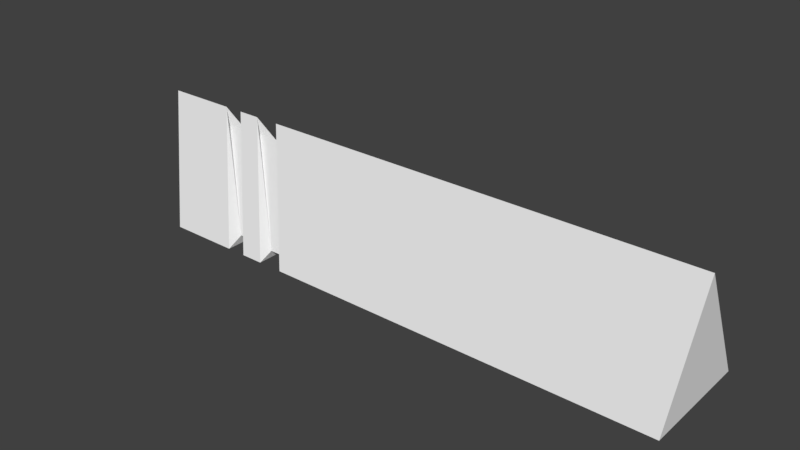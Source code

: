 # Source: rocketlauncher_SIMPLE.blend  (saved by Blender 2.79.0; exported with 4.5.12 LTS)
import bpy
from mathutils import Matrix  # noqa: F401  (used for matrix-valued properties, if any)

bpy.ops.wm.read_factory_settings(use_empty=True)
scene = bpy.context.scene
scene.name = 'Scene'

# ---- collections
col_collection_1 = bpy.data.collections.new('Collection 1'); scene.collection.children.link(col_collection_1)

# ---- materials (node trees are filled in below, after node groups)
mat_material = bpy.data.materials.new('Material')
mat_material.alpha_threshold = 0.0
mat_material.use_transparent_shadow = False
mat_material.roughness = 0.5
mat_material.line_color = (0.0, 0.0, 0.0, 1.0)

# ---- material node trees

# ---- world
world_world = bpy.data.worlds.new('World'); scene.world = world_world
world_world.color = (0.05088, 0.05088, 0.05088)
world_world.use_sun_shadow = False
world_world.sun_shadow_jitter_overblur = 0.0
world_world.cycles.sampling_method = 'MANUAL'

# ---- meshes
me_cube = bpy.data.meshes.new('Cube')
me_cube.from_pydata([(8.243, 1.0, -1.0), (8.243, -1.0, -1.0), (-1.0, -1.0, -1.0), (-1.0, 1.0, -1.0), (8.243, -5.662e-07, 1.0), (-1.955, 1.788e-07, 1.0), (0.6024, 1.0, -1.0), (0.6024, -1.0, -1.0), (-0.3521, 4.964e-08, 1.0), (0.254, 1.0, -1.0), (0.254, -1.0, -1.0), (-0.7005, 7.773e-08, 1.0), (1.002, 1.0, -1.0), (1.002, -1.0, -1.0), (0.04703, 1.747e-08, 1.0), (1.448, 1.0, -1.0), (1.448, -1.0, -1.0), (0.4931, -1.849e-08, 1.0), (1.399, 0.7828, -0.8552), (1.05, 0.7828, -0.8552), (1.399, -0.7828, -0.8552), (1.05, -0.7828, -0.8552), (0.717, 1.786e-08, 0.7104), (0.09548, 4.601e-08, 0.7104), (0.5589, 0.7502, -0.8334), (-0.1233, 7.771e-08, 0.6669), (0.5589, -0.7502, -0.8334), (0.2976, 0.7502, -0.8334), (0.2976, -0.7502, -0.8334), (-0.657, 9.877e-08, 0.6669)], [], [(9, 10, 2, 3), (0, 4, 1), (10, 11, 5, 2), (2, 5, 3), (11, 9, 3, 5), (14, 12, 6, 8), (13, 14, 8, 7), (12, 13, 7, 6), (11, 10, 28, 29), (8, 6, 24, 25), (6, 7, 26, 24), (17, 15, 18, 22), (15, 16, 20, 18), (14, 13, 21, 23), (4, 0, 15, 17), (1, 4, 17, 16), (0, 1, 16, 15), (18, 20, 21, 19), (20, 22, 23, 21), (22, 18, 19, 23), (12, 14, 23, 19), (13, 12, 19, 21), (16, 17, 22, 20), (25, 24, 27, 29), (26, 25, 29, 28), (24, 26, 28, 27), (7, 8, 25, 26), (10, 9, 27, 28), (9, 11, 29, 27)])
me_cube.materials.append(mat_material)
me_cube.use_remesh_preserve_volume = False
me_cube.use_remesh_preserve_attributes = False
me_cube.use_mirror_vertex_groups = False
me_cube.update()

# ---- objects
ob_cube = bpy.data.objects.new('Cube', me_cube)

# ---- transforms, parenting, visibility, modifiers, constraints
ob_cube.location = (0.0, 0.0, 0.0)
ob_cube.lock_rotations_4d = False
ob_cube.empty_display_type = 'ARROWS'
ob_cube.lineart.crease_threshold = 0.0

# ---- collection membership
col_collection_1.objects.link(ob_cube)

# ---- scene / render settings (as saved in the file)
scene.frame_start = 1; scene.frame_end = 250; scene.frame_set(1)
scene.render.engine = 'BLENDER_EEVEE_NEXT'
scene.render.resolution_percentage = 50
scene.render.dither_intensity = 0.0
scene.cycles.use_denoising = False
scene.cycles.samples = 128
scene.cycles.sampling_pattern = 'TABULATED_SOBOL'
scene.cycles.use_adaptive_sampling = False
scene.cycles.use_light_tree = False
scene.cycles.blur_glossy = 0.0
scene.cycles.sample_clamp_indirect = 0.0
scene.view_settings.view_transform = 'Standard'
bpy.context.view_layer.update()

# ---- added for rendering (the .blend has no active camera and no usable light): camera, sun
cam_auto = bpy.data.cameras.new('AutoCamera')
cam_auto.lens = 50.0
cam_auto.sensor_width = 36.0
cam_auto.clip_end = 1000.0
ob_auto_camera = bpy.data.objects.new('AutoCamera', cam_auto)
scene.collection.objects.link(ob_auto_camera)
ob_auto_camera.location = (12.9351, -11.7492, 7.83281)
ob_auto_camera.rotation_euler = (1.09748, -7.21219e-08, 0.694738)
scene.camera = ob_auto_camera
light_auto_sun = bpy.data.lights.new('AutoSun', 'SUN')
light_auto_sun.energy = 3.0
light_auto_sun.angle = 0.0523599
ob_auto_sun = bpy.data.objects.new('AutoSun', light_auto_sun)
scene.collection.objects.link(ob_auto_sun)
ob_auto_sun.rotation_euler = (0.872665, 0.174533, 0.523599)
bpy.context.view_layer.update()
